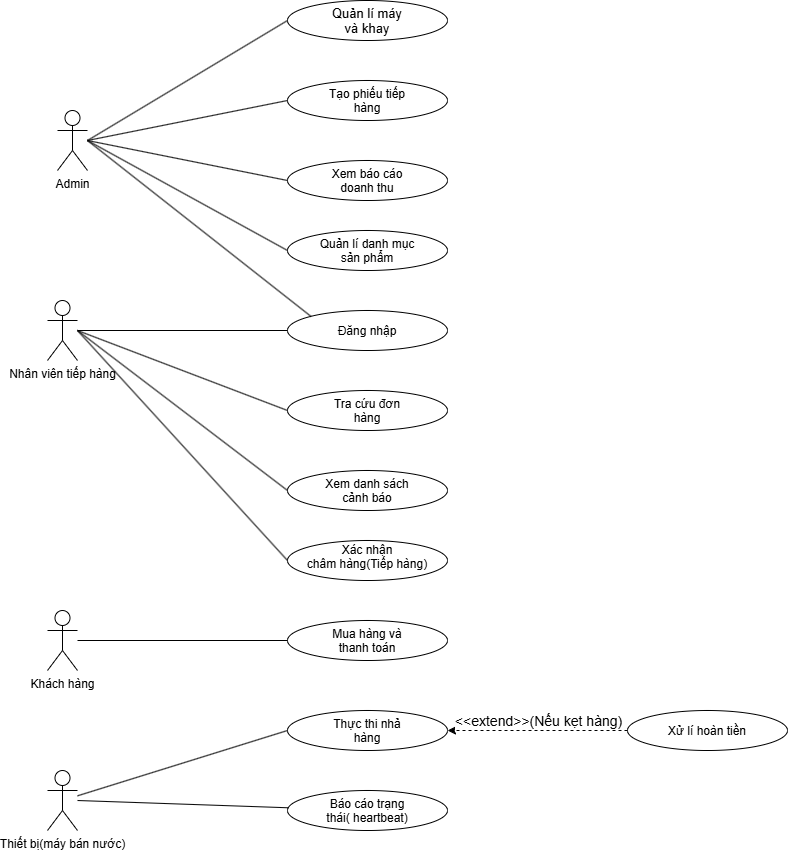

The diagram above was exported from draw.io. Its source (the exported page's mxGraphModel, read from the mxfile embedded in the PNG):
<mxGraphModel dx="1383" dy="1986" grid="1" gridSize="10" guides="1" tooltips="1" connect="1" arrows="1" fold="1" page="1" pageScale="1" pageWidth="850" pageHeight="1100" math="0" shadow="0">
  <root>
    <mxCell id="0" />
    <mxCell id="1" parent="0" />
    <mxCell id="0zqcSKtRDh6U-Md6aGng-1" parent="1" style="shape=umlActor;verticalLabelPosition=bottom;verticalAlign=top;html=1;outlineConnect=0;" value="Admin" vertex="1">
      <mxGeometry height="60" width="30" x="370" y="50" as="geometry" />
    </mxCell>
    <mxCell id="0zqcSKtRDh6U-Md6aGng-2" parent="1" style="shape=umlActor;verticalLabelPosition=bottom;verticalAlign=top;html=1;outlineConnect=0;" value="Nhân viên tiếp hàng" vertex="1">
      <mxGeometry height="60" width="30" x="360" y="240" as="geometry" />
    </mxCell>
    <mxCell id="0zqcSKtRDh6U-Md6aGng-3" parent="1" style="shape=umlActor;verticalLabelPosition=bottom;verticalAlign=top;html=1;outlineConnect=0;" value="Khách hàng" vertex="1">
      <mxGeometry height="60" width="30" x="360" y="550" as="geometry" />
    </mxCell>
    <mxCell id="0zqcSKtRDh6U-Md6aGng-4" parent="1" style="shape=umlActor;verticalLabelPosition=bottom;verticalAlign=top;html=1;outlineConnect=0;" value="Thiết bị(máy bán nước)" vertex="1">
      <mxGeometry height="60" width="30" x="360" y="710" as="geometry" />
    </mxCell>
    <mxCell id="0zqcSKtRDh6U-Md6aGng-6" parent="1" style="ellipse;whiteSpace=wrap;html=1;shapeInside=1;" value="&lt;font style=&quot;font-size: 13px;&quot;&gt;Quản lí máy và khay&lt;/font&gt;" vertex="1">
      <mxGeometry height="40" width="160" x="600" y="-60" as="geometry" />
    </mxCell>
    <mxCell id="0zqcSKtRDh6U-Md6aGng-14" parent="1" style="ellipse;whiteSpace=wrap;html=1;shapeInside=1;" value="Tạo phiếu tiếp hàng" vertex="1">
      <mxGeometry height="40" width="160" x="600" y="20" as="geometry" />
    </mxCell>
    <mxCell id="0zqcSKtRDh6U-Md6aGng-15" parent="1" style="ellipse;whiteSpace=wrap;html=1;shapeInside=1;" value="Xem báo cáo doanh thu" vertex="1">
      <mxGeometry height="40" width="160" x="600" y="100" as="geometry" />
    </mxCell>
    <mxCell id="0zqcSKtRDh6U-Md6aGng-16" parent="1" style="ellipse;whiteSpace=wrap;html=1;shapeInside=1;" value="Quản lí danh mục sản phẩm" vertex="1">
      <mxGeometry height="40" width="160" x="600" y="170" as="geometry" />
    </mxCell>
    <mxCell id="0zqcSKtRDh6U-Md6aGng-17" parent="1" style="ellipse;whiteSpace=wrap;html=1;shapeInside=1;" value="Đăng nhập&lt;div&gt;&lt;br/&gt;&lt;/div&gt;" vertex="1">
      <mxGeometry height="40" width="160" x="600" y="250" as="geometry" />
    </mxCell>
    <mxCell id="0zqcSKtRDh6U-Md6aGng-18" parent="1" style="ellipse;whiteSpace=wrap;html=1;shapeInside=1;" value="Tra cứu đơn hàng" vertex="1">
      <mxGeometry height="40" width="160" x="600" y="330" as="geometry" />
    </mxCell>
    <mxCell id="0zqcSKtRDh6U-Md6aGng-19" parent="1" style="ellipse;whiteSpace=wrap;html=1;shapeInside=1;" value="Xem danh sách cảnh báo" vertex="1">
      <mxGeometry height="40" width="160" x="600" y="410" as="geometry" />
    </mxCell>
    <mxCell id="0zqcSKtRDh6U-Md6aGng-20" parent="1" style="ellipse;whiteSpace=wrap;html=1;shapeInside=1;" value="Xác nhận châm hàng(Tiếp hàng)" vertex="1">
      <mxGeometry height="40" width="160" x="600" y="480" as="geometry" />
    </mxCell>
    <mxCell id="0zqcSKtRDh6U-Md6aGng-21" parent="1" style="ellipse;whiteSpace=wrap;html=1;shapeInside=1;" value="Mua hàng và thanh toán" vertex="1">
      <mxGeometry height="40" width="160" x="600" y="560" as="geometry" />
    </mxCell>
    <mxCell id="0zqcSKtRDh6U-Md6aGng-22" parent="1" style="ellipse;whiteSpace=wrap;html=1;shapeInside=1;" value="Thực thi nhả hàng" vertex="1">
      <mxGeometry height="40" width="160" x="600" y="650" as="geometry" />
    </mxCell>
    <mxCell id="0zqcSKtRDh6U-Md6aGng-23" parent="1" style="ellipse;whiteSpace=wrap;html=1;shapeInside=1;" value="Xử lí hoàn tiền" vertex="1">
      <mxGeometry height="40" width="160" x="940" y="650" as="geometry" />
    </mxCell>
    <mxCell id="0zqcSKtRDh6U-Md6aGng-24" parent="1" style="ellipse;whiteSpace=wrap;html=1;shapeInside=1;" value="Báo cáo trạng thái( heartbeat)" vertex="1">
      <mxGeometry height="40" width="160" x="600" y="730" as="geometry" />
    </mxCell>
    <mxCell id="0zqcSKtRDh6U-Md6aGng-26" edge="1" parent="1" source="0zqcSKtRDh6U-Md6aGng-2" style="endArrow=none;html=1;rounded=0;entryX=0;entryY=0.5;entryDx=0;entryDy=0;" target="0zqcSKtRDh6U-Md6aGng-17" value="">
      <mxGeometry height="50" relative="1" width="50" as="geometry">
        <mxPoint x="400" y="260" as="sourcePoint" />
        <mxPoint x="450" y="210" as="targetPoint" />
      </mxGeometry>
    </mxCell>
    <mxCell id="0zqcSKtRDh6U-Md6aGng-27" edge="1" parent="1" style="endArrow=none;html=1;rounded=0;entryX=0;entryY=0.5;entryDx=0;entryDy=0;" target="0zqcSKtRDh6U-Md6aGng-6" value="">
      <mxGeometry height="50" relative="1" width="50" as="geometry">
        <mxPoint x="400" y="80" as="sourcePoint" />
        <mxPoint x="450" y="30" as="targetPoint" />
      </mxGeometry>
    </mxCell>
    <mxCell id="0zqcSKtRDh6U-Md6aGng-28" edge="1" parent="1" style="endArrow=none;html=1;rounded=0;entryX=0;entryY=0.5;entryDx=0;entryDy=0;" target="0zqcSKtRDh6U-Md6aGng-14" value="">
      <mxGeometry height="50" relative="1" width="50" as="geometry">
        <mxPoint x="400" y="80" as="sourcePoint" />
        <mxPoint x="670" y="70" as="targetPoint" />
      </mxGeometry>
    </mxCell>
    <mxCell id="0zqcSKtRDh6U-Md6aGng-29" edge="1" parent="1" style="endArrow=none;html=1;rounded=0;entryX=0;entryY=0.5;entryDx=0;entryDy=0;" target="0zqcSKtRDh6U-Md6aGng-15" value="">
      <mxGeometry height="50" relative="1" width="50" as="geometry">
        <mxPoint x="400" y="80" as="sourcePoint" />
        <mxPoint x="740" y="120" as="targetPoint" />
      </mxGeometry>
    </mxCell>
    <mxCell id="0zqcSKtRDh6U-Md6aGng-30" edge="1" parent="1" style="endArrow=none;html=1;rounded=0;entryX=0;entryY=0.5;entryDx=0;entryDy=0;" target="0zqcSKtRDh6U-Md6aGng-16" value="">
      <mxGeometry height="50" relative="1" width="50" as="geometry">
        <mxPoint x="400" y="80" as="sourcePoint" />
        <mxPoint x="760" y="140" as="targetPoint" />
      </mxGeometry>
    </mxCell>
    <mxCell id="0zqcSKtRDh6U-Md6aGng-31" edge="1" parent="1" style="endArrow=none;html=1;rounded=0;entryX=0;entryY=0;entryDx=0;entryDy=0;" target="0zqcSKtRDh6U-Md6aGng-17" value="">
      <mxGeometry height="50" relative="1" width="50" as="geometry">
        <mxPoint x="400" y="80" as="sourcePoint" />
        <mxPoint x="630" y="230" as="targetPoint" />
      </mxGeometry>
    </mxCell>
    <mxCell id="0zqcSKtRDh6U-Md6aGng-32" edge="1" parent="1" style="endArrow=none;html=1;rounded=0;entryX=0;entryY=0.5;entryDx=0;entryDy=0;" target="0zqcSKtRDh6U-Md6aGng-18" value="">
      <mxGeometry height="50" relative="1" width="50" as="geometry">
        <mxPoint x="390" y="270" as="sourcePoint" />
        <mxPoint x="620" y="400" as="targetPoint" />
      </mxGeometry>
    </mxCell>
    <mxCell id="0zqcSKtRDh6U-Md6aGng-33" edge="1" parent="1" style="endArrow=none;html=1;rounded=0;entryX=0;entryY=0.5;entryDx=0;entryDy=0;" target="0zqcSKtRDh6U-Md6aGng-19" value="">
      <mxGeometry height="50" relative="1" width="50" as="geometry">
        <mxPoint x="390" y="270" as="sourcePoint" />
        <mxPoint x="780" y="520" as="targetPoint" />
      </mxGeometry>
    </mxCell>
    <mxCell id="0zqcSKtRDh6U-Md6aGng-34" edge="1" parent="1" style="endArrow=none;html=1;rounded=0;entryX=0;entryY=0.5;entryDx=0;entryDy=0;" target="0zqcSKtRDh6U-Md6aGng-20" value="">
      <mxGeometry height="50" relative="1" width="50" as="geometry">
        <mxPoint x="390" y="270" as="sourcePoint" />
        <mxPoint x="1060" y="490" as="targetPoint" />
      </mxGeometry>
    </mxCell>
    <mxCell id="0zqcSKtRDh6U-Md6aGng-37" edge="1" parent="1" source="0zqcSKtRDh6U-Md6aGng-3" style="endArrow=none;html=1;rounded=0;entryX=0;entryY=0.5;entryDx=0;entryDy=0;" target="0zqcSKtRDh6U-Md6aGng-21" value="">
      <mxGeometry height="50" relative="1" width="50" as="geometry">
        <mxPoint x="400" y="580" as="sourcePoint" />
        <mxPoint x="700" y="730" as="targetPoint" />
      </mxGeometry>
    </mxCell>
    <mxCell id="0zqcSKtRDh6U-Md6aGng-38" edge="1" parent="1" source="0zqcSKtRDh6U-Md6aGng-4" style="endArrow=none;html=1;rounded=0;entryX=0;entryY=0.5;entryDx=0;entryDy=0;" target="0zqcSKtRDh6U-Md6aGng-22" value="">
      <mxGeometry height="50" relative="1" width="50" as="geometry">
        <mxPoint x="420" y="750" as="sourcePoint" />
        <mxPoint x="620" y="860" as="targetPoint" />
      </mxGeometry>
    </mxCell>
    <mxCell id="0zqcSKtRDh6U-Md6aGng-39" edge="1" parent="1" style="endArrow=none;html=1;rounded=0;" target="0zqcSKtRDh6U-Md6aGng-24" value="">
      <mxGeometry height="50" relative="1" width="50" as="geometry">
        <mxPoint x="390" y="740" as="sourcePoint" />
        <mxPoint x="680" y="850" as="targetPoint" />
      </mxGeometry>
    </mxCell>
    <mxCell id="0zqcSKtRDh6U-Md6aGng-42" edge="1" parent="1" source="0zqcSKtRDh6U-Md6aGng-23" style="html=1;labelBackgroundColor=#ffffff;startArrow=none;startFill=0;startSize=6;endArrow=classic;endFill=1;endSize=6;jettySize=auto;orthogonalLoop=1;strokeWidth=1;dashed=1;fontSize=14;rounded=0;entryX=1;entryY=0.5;entryDx=0;entryDy=0;exitX=0;exitY=0.5;exitDx=0;exitDy=0;" target="0zqcSKtRDh6U-Md6aGng-22" value="">
      <mxGeometry height="60" relative="1" width="60" as="geometry">
        <Array as="points" />
        <mxPoint x="900" y="730" as="sourcePoint" />
        <mxPoint x="500" y="480" as="targetPoint" />
      </mxGeometry>
    </mxCell>
    <mxCell id="0zqcSKtRDh6U-Md6aGng-45" connectable="0" parent="0zqcSKtRDh6U-Md6aGng-42" style="edgeLabel;html=1;align=center;verticalAlign=middle;resizable=0;points=[];" value="&lt;font style=&quot;font-size: 14px;&quot;&gt;&amp;lt;&amp;lt;extend&amp;gt;&amp;gt;(Nếu kẹt hàng)&lt;/font&gt;" vertex="1">
      <mxGeometry relative="1" x="0.0873" y="-4" as="geometry">
        <mxPoint x="8" y="-6" as="offset" />
      </mxGeometry>
    </mxCell>
  </root>
</mxGraphModel>